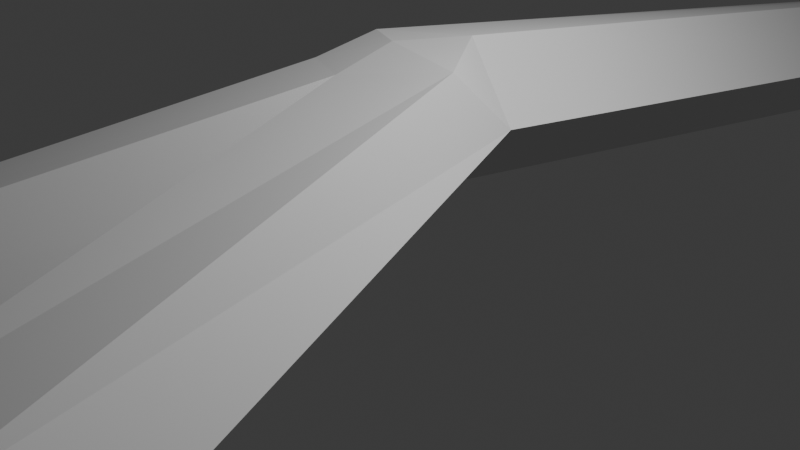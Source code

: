 # Source: low_poly_stick.blend  (saved by Blender 5.1.30; exported with 4.5.12 LTS)
import bpy
from mathutils import Matrix  # noqa: F401  (used for matrix-valued properties, if any)

bpy.ops.wm.read_factory_settings(use_empty=True)
scene = bpy.context.scene
scene.name = 'Scene'

# ---- collections
col_collection = bpy.data.collections.new('Collection'); scene.collection.children.link(col_collection)

# ---- world
world_world = bpy.data.worlds.new('World'); scene.world = world_world
world_world.use_nodes = True; world_world.node_tree.nodes.clear()
_N = world_world.node_tree.nodes; _L = world_world.node_tree.links
n0 = _N.new('ShaderNodeOutputWorld'); n0.name = 'World Output'; n0.location = (200, 100)
n1 = _N.new('ShaderNodeBackground'); n1.name = 'Background'; n1.location = (-200, 100)
n1.inputs[0].default_value = (0.05088, 0.05088, 0.05088, 1.0)
_L.new(n1.outputs[0], n0.inputs[0])
n0.is_active_output = True
world_world.color = (0.05088, 0.05088, 0.05088)
world_world.sun_shadow_jitter_overblur = 0.0

# ---- cameras
cam_camera = bpy.data.cameras.new('Camera')
cam_camera.clip_end = 100.0
cam_camera.ortho_scale = 7.314

# ---- lights
light_light = bpy.data.lights.new('Light', 'POINT')
light_light.energy = 1000.0
light_light.shadow_soft_size = 0.1

# ---- meshes
me_icosphere = bpy.data.meshes.new('Icosphere')
me_icosphere.from_pydata([(0.07453, 0.00906, 0.3176), (0.7467, -0.6518, 0.9302), (-0.2149, -0.8628, 0.8551), (-0.8949, -0.1167, 0.7622), (0.9133, 0.5977, 1.063), (0.01791, -0.8047, 1.716), (-0.7589, -0.3974, 1.61), (-0.792, 0.4286, 1.716), (0.1905, 0.796, 1.788), (0.8862, -0.1811, 1.809), (-0.157, 0.05583, 1.811), (3.503, -5.418, 1.063), (3.104, -6.571, 0.8277), (3.302, -6.174, 1.766), (2.297, -6.655, 1.496), (0.08136, 13.02, -1.631), (0.8386, 13.64, -0.8271), (-0.8794, 12.94, -1.212), (-0.343, 13.84, -1.124), (-0.9003, 13.4, -0.2985), (0.05788, 13.81, -0.1557), (-1.495, -7.437, -0.3908), (-2.444, -7.708, -0.4098), (-3.169, -7.017, -0.5719), (-2.195, -7.531, 0.4303), (-2.996, -7.183, 0.2988)], [], [(0, 1, 2), (1, 0, 4), (0, 2, 3), (4, 0, 15, 16), (3, 7, 19, 17), (4, 9, 13, 11), (1, 5, 24, 21), (7, 8, 20, 19), (0, 3, 17, 15), (5, 1, 12, 14), (3, 6, 7), (8, 4, 16, 20), (4, 8, 9), (5, 9, 10), (6, 5, 10), (7, 6, 10), (8, 7, 10), (9, 8, 10), (5, 6, 25, 24), (12, 11, 13), (12, 13, 14), (9, 5, 14, 13), (1, 4, 11, 12), (15, 17, 18), (15, 18, 16), (18, 17, 19), (16, 18, 20), (18, 19, 20), (23, 22, 25), (22, 21, 24, 25), (3, 2, 22, 23), (2, 1, 21, 22), (6, 3, 23, 25)])
_uv = me_icosphere.uv_layers.new(name='UVMap')
_uv.uv.foreach_set('vector', [0.1818, 0.0, 0.2727, 0.1575, 0.09091, 0.1575, 0.2727, 0.1575, 0.3636, 0.0, 0.4545, 0.1575, 0.9091, 0.0, 1.0, 0.1575, 0.8182, 0.1575, 0.4545, 0.1575, 0.3636, 0.0, 0.3636, 0.0, 0.4545, 0.1575, 0.8182, 0.1575, 0.7273, 0.3149, 0.7273, 0.3149, 0.8182, 0.1575, 0.4545, 0.1575, 0.3636, 0.3149, 0.3636, 0.3149, 0.4545, 0.1575, 0.2727, 0.1575, 0.1818, 0.3149, 0.1818, 0.3149, 0.2727, 0.1575, 0.7273, 0.3149, 0.5455, 0.3149, 0.5455, 0.3149, 0.7273, 0.3149, 0.9091, 0.0, 0.8182, 0.1575, 0.8182, 0.1575, 0.9091, 0.0, 0.1818, 0.3149, 0.2727, 0.1575, 0.2727, 0.1575, 0.1818, 0.3149, 0.8182, 0.1575, 0.9091, 0.3149, 0.7273, 0.3149, 0.5455, 0.3149, 0.4545, 0.1575, 0.4545, 0.1575, 0.5455, 0.3149, 0.4545, 0.1575, 0.5455, 0.3149, 0.3636, 0.3149, 0.1818, 0.3149, 0.3636, 0.3149, 0.2727, 0.4724, 0.0, 0.3149, 0.1818, 0.3149, 0.09091, 0.4724, 0.7273, 0.3149, 0.9091, 0.3149, 0.8182, 0.4724, 0.5455, 0.3149, 0.7273, 0.3149, 0.6364, 0.4724, 0.3636, 0.3149, 0.5455, 0.3149, 0.4545, 0.4724, 0.1818, 0.3149, 0.0, 0.3149, 0.0, 0.3149, 0.1818, 0.3149, 0.2727, 0.1575, 0.4545, 0.1575, 0.3636, 0.3149, 0.2727, 0.1575, 0.3636, 0.3149, 0.1818, 0.3149, 0.3636, 0.3149, 0.1818, 0.3149, 0.1818, 0.3149, 0.3636, 0.3149, 0.2727, 0.1575, 0.4545, 0.1575, 0.4545, 0.1575, 0.2727, 0.1575, 0.7273, 0.0, 0.8182, 0.1575, 0.6364, 0.1575, 0.5455, 0.0, 0.6364, 0.1575, 0.4545, 0.1575, 0.6364, 0.1575, 0.8182, 0.1575, 0.7273, 0.3149, 0.4545, 0.1575, 0.6364, 0.1575, 0.5455, 0.3149, 0.6364, 0.1575, 0.7273, 0.3149, 0.5455, 0.3149, 0.8182, 0.1575, 1.0, 0.1575, 0.9091, 0.3149, 1.0, 0.1575, 0.2727, 0.1575, 0.1818, 0.3149, 0.9091, 0.3149, 0.8182, 0.1575, 1.0, 0.1575, 1.0, 0.1575, 0.8182, 0.1575, 0.09091, 0.1575, 0.2727, 0.1575, 0.2727, 0.1575, 0.09091, 0.1575, 0.9091, 0.3149, 0.8182, 0.1575, 0.8182, 0.1575, 0.9091, 0.3149])
me_icosphere.update()

# ---- objects
ob_light = bpy.data.objects.new('Light', light_light)
ob_camera = bpy.data.objects.new('Camera', cam_camera)
ob_icosphere = bpy.data.objects.new('Icosphere', me_icosphere)

# ---- transforms, parenting, visibility, modifiers, constraints
ob_light.location = (4.076, 1.005, 5.904)
ob_light.rotation_euler = (0.6503, 0.05522, 1.866)
ob_light.lock_rotations_4d = False
ob_light.empty_display_type = 'ARROWS'
ob_light.color = (0.0, 0.0, 0.0, 0.0)
ob_light.lineart.crease_threshold = 0.0
ob_camera.location = (7.359, -6.926, 4.958)
ob_camera.rotation_euler = (1.109, 0.0, 0.8149)
ob_camera.lock_rotations_4d = False
ob_camera.empty_display_type = 'ARROWS'
ob_camera.color = (0.0, 0.0, 0.0, 0.0)
ob_camera.display_type = 'WIRE'
ob_camera.lineart.crease_threshold = 0.0
ob_icosphere.location = (0.0, 0.0, 0.0)

# ---- collection membership
col_collection.objects.link(ob_light)
col_collection.objects.link(ob_camera)
col_collection.objects.link(ob_icosphere)

# ---- scene / render settings (as saved in the file)
scene.camera = ob_camera
scene.frame_start = 1; scene.frame_end = 250; scene.frame_set(1)
scene.render.engine = 'BLENDER_EEVEE_NEXT'
scene.render.bake_bias = 0.0
scene.render.bake_samples = 0
scene.cycles.sampling_pattern = 'TABULATED_SOBOL'
scene.eevee.use_volume_custom_range = False
bpy.context.view_layer.update()
